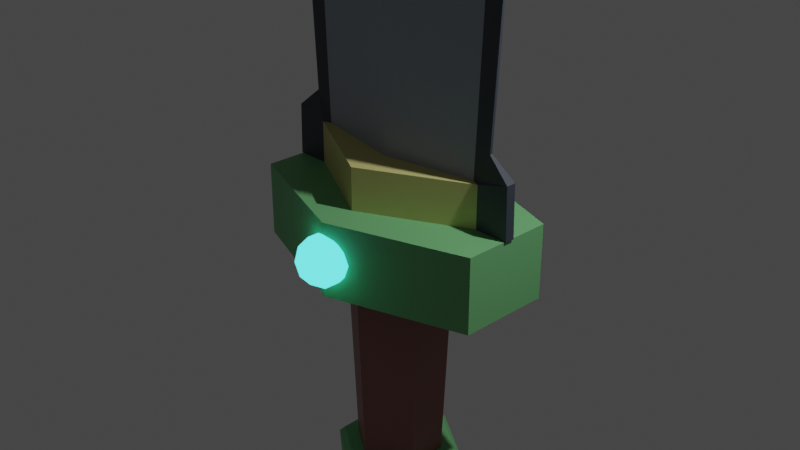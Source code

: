 # Source: Sword.blend  (saved by Blender 2.81.16; exported with 4.5.12 LTS)
import bpy
from mathutils import Matrix  # noqa: F401  (used for matrix-valued properties, if any)

bpy.ops.wm.read_factory_settings(use_empty=True)
scene = bpy.context.scene
scene.name = 'Scene'

# ---- collections
col_collection = bpy.data.collections.new('Collection'); scene.collection.children.link(col_collection)

# ---- materials (node trees are filled in below, after node groups)
mat_grey = bpy.data.materials.new('grey')
mat_grey.use_transparent_shadow = False
mat_dark = bpy.data.materials.new('dark')
mat_dark.use_transparent_shadow = False
mat_yellow = bpy.data.materials.new('yellow')
mat_yellow.use_transparent_shadow = False
mat_green = bpy.data.materials.new('green')
mat_green.use_transparent_shadow = False
mat_blue = bpy.data.materials.new('blue')
mat_blue.use_transparent_shadow = False
mat_brown = bpy.data.materials.new('brown')
mat_brown.use_transparent_shadow = False

# ---- material node trees
mat_grey.use_nodes = True; mat_grey.node_tree.nodes.clear()
_N = mat_grey.node_tree.nodes; _L = mat_grey.node_tree.links
n0 = _N.new('ShaderNodeOutputMaterial'); n0.name = 'Material Output'; n0.location = (300, 300)
n1 = _N.new('ShaderNodeBsdfPrincipled'); n1.name = 'Principled BSDF'; n1.location = (10, 300)
n1.distribution = 'GGX'
n1.subsurface_method = 'BURLEY'
n1.inputs[0].default_value = (0.3353, 0.364, 0.4267, 1.0)
n1.inputs[3].default_value = 1.45
n1.inputs[27].default_value = (0.0, 0.0, 0.0, 1.0)
n1.inputs[28].default_value = 1.0
_L.new(n1.outputs[0], n0.inputs[0])
n0.is_active_output = True
mat_dark.use_nodes = True; mat_dark.node_tree.nodes.clear()
_N = mat_dark.node_tree.nodes; _L = mat_dark.node_tree.links
n0 = _N.new('ShaderNodeOutputMaterial'); n0.name = 'Material Output'; n0.location = (300, 300)
n1 = _N.new('ShaderNodeBsdfPrincipled'); n1.name = 'Principled BSDF'; n1.location = (10, 300)
n1.distribution = 'GGX'
n1.subsurface_method = 'BURLEY'
n1.inputs[0].default_value = (0.04616, 0.05461, 0.07474, 1.0)
n1.inputs[3].default_value = 1.45
n1.inputs[27].default_value = (0.0, 0.0, 0.0, 1.0)
n1.inputs[28].default_value = 1.0
_L.new(n1.outputs[0], n0.inputs[0])
n0.is_active_output = True
mat_yellow.use_nodes = True; mat_yellow.node_tree.nodes.clear()
_N = mat_yellow.node_tree.nodes; _L = mat_yellow.node_tree.links
n0 = _N.new('ShaderNodeOutputMaterial'); n0.name = 'Material Output'; n0.location = (300, 300)
n1 = _N.new('ShaderNodeBsdfPrincipled'); n1.name = 'Principled BSDF'; n1.location = (10, 300)
n1.distribution = 'GGX'
n1.subsurface_method = 'BURLEY'
n1.inputs[0].default_value = (0.6038, 0.5667, 0.2141, 1.0)
n1.inputs[3].default_value = 1.45
n1.inputs[27].default_value = (0.0, 0.0, 0.0, 1.0)
n1.inputs[28].default_value = 1.0
_L.new(n1.outputs[0], n0.inputs[0])
n0.is_active_output = True
mat_green.use_nodes = True; mat_green.node_tree.nodes.clear()
_N = mat_green.node_tree.nodes; _L = mat_green.node_tree.links
n0 = _N.new('ShaderNodeOutputMaterial'); n0.name = 'Material Output'; n0.location = (300, 300)
n1 = _N.new('ShaderNodeBsdfPrincipled'); n1.name = 'Principled BSDF'; n1.location = (10, 300)
n1.distribution = 'GGX'
n1.subsurface_method = 'BURLEY'
n1.inputs[0].default_value = (0.1613, 0.461, 0.1832, 1.0)
n1.inputs[3].default_value = 1.45
n1.inputs[27].default_value = (0.0, 0.0, 0.0, 1.0)
n1.inputs[28].default_value = 1.0
_L.new(n1.outputs[0], n0.inputs[0])
n0.is_active_output = True
mat_blue.use_nodes = True; mat_blue.node_tree.nodes.clear()
_N = mat_blue.node_tree.nodes; _L = mat_blue.node_tree.links
n0 = _N.new('ShaderNodeOutputMaterial'); n0.name = 'Material Output'; n0.location = (300, 300)
n1 = _N.new('ShaderNodeEmission'); n1.name = 'Emission'; n1.location = (10, 300)
n1.inputs[0].default_value = (0.09427, 1.0, 0.9869, 1.0)
n1.inputs[1].default_value = 2.0
_L.new(n1.outputs[0], n0.inputs[0])
n0.is_active_output = True
mat_brown.use_nodes = True; mat_brown.node_tree.nodes.clear()
_N = mat_brown.node_tree.nodes; _L = mat_brown.node_tree.links
n0 = _N.new('ShaderNodeOutputMaterial'); n0.name = 'Material Output'; n0.location = (300, 300)
n1 = _N.new('ShaderNodeBsdfPrincipled'); n1.name = 'Principled BSDF'; n1.location = (10, 300)
n1.distribution = 'GGX'
n1.subsurface_method = 'BURLEY'
n1.inputs[0].default_value = (0.2843, 0.1159, 0.1055, 1.0)
n1.inputs[3].default_value = 1.45
n1.inputs[27].default_value = (0.0, 0.0, 0.0, 1.0)
n1.inputs[28].default_value = 1.0
_L.new(n1.outputs[0], n0.inputs[0])
n0.is_active_output = True

# ---- world
world_world = bpy.data.worlds.new('World'); scene.world = world_world
world_world.use_nodes = True; world_world.node_tree.nodes.clear()
_N = world_world.node_tree.nodes; _L = world_world.node_tree.links
n0 = _N.new('ShaderNodeOutputWorld'); n0.name = 'World Output'; n0.location = (300, 300)
n1 = _N.new('ShaderNodeBackground'); n1.name = 'Background'; n1.location = (10, 300)
n1.inputs[0].default_value = (0.05088, 0.05088, 0.05088, 1.0)
_L.new(n1.outputs[0], n0.inputs[0])
n0.is_active_output = True
world_world.color = (0.05088, 0.05088, 0.05088)
world_world.use_sun_shadow = False
world_world.sun_shadow_jitter_overblur = 0.0

# ---- cameras
cam_camera = bpy.data.cameras.new('Camera')
cam_camera.clip_end = 100.0
cam_camera.ortho_scale = 7.314

# ---- lights
light_light = bpy.data.lights.new('Light', 'POINT')
light_light.transmission_factor = 0.0
light_light.energy = 1000.0
light_light.shadow_soft_size = 0.1
light_light.shadow_maximum_resolution = 0.006
light_light.use_absolute_resolution = True

# ---- meshes
me_cylinder_001 = bpy.data.meshes.new('Cylinder.001')
me_cylinder_001.from_pydata([(-4.541e-08, 0.5941, -0.5106), (8.686e-09, 0.6265, 0.2963), (0.5216, 0.2583, -0.5106), (1.103, 0.05367, 0.2963), (0.5216, -0.2583, -0.5106), (1.103, -0.05367, 0.2963), (-1.075e-07, -0.5941, -0.5106), (-1.324e-07, -0.6265, 0.2963), (-0.5216, -0.2583, -0.5106), (-1.103, -0.05367, 0.2963), (-0.5216, 0.2583, -0.5106), (-1.103, 0.05367, 0.2963), (-8.967e-09, 1.0, -0.5106), (1.456, 0.5, -0.5106), (1.456, -0.5, -0.5106), (-1.559e-07, -1.0, -0.5106), (-1.456, -0.5, -0.5106), (-1.456, 0.5, -0.5106), (-8.189e-08, 0.4133, -4.054), (0.3628, 0.1797, -4.054), (0.3628, -0.1797, -4.054), (-1.251e-07, -0.4133, -4.054), (-0.3628, -0.1797, -4.054), (-0.3628, 0.1797, -4.054), (-2.853e-07, 0.5028, -5.086), (0.4414, 0.2186, -5.086), (0.4414, -0.2186, -5.086), (-3.378e-07, -0.5028, -5.086), (-0.4414, -0.2186, -5.086), (-0.4414, 0.2186, -5.086), (-1.882e-07, 0.5028, -5.355), (0.4414, 0.2186, -5.355), (0.4414, -0.2186, -5.355), (-2.407e-07, -0.5028, -5.355), (-0.4414, -0.2186, -5.355), (-0.4414, 0.2186, -5.355), (-1.847e-07, 0.3231, -5.639), (0.2837, 0.1405, -5.639), (0.2837, -0.1405, -5.639), (-2.184e-07, -0.3231, -5.639), (-0.2837, -0.1405, -5.639), (-0.2837, 0.1405, -5.639), (-2.699e-07, 0.1495, -5.71), (0.1313, 0.065, -5.71), (0.1313, -0.065, -5.71), (-2.855e-07, -0.1495, -5.71), (-0.1313, -0.065, -5.71), (-0.1313, 0.065, -5.71), (1.456, 0.5, 0.2963), (-8.967e-09, 1.0, 0.2963), (1.456, -0.5, 0.2963), (-1.559e-07, -1.0, 0.2963), (-1.456, -0.5, 0.2963), (-1.456, 0.5, 0.2963), (1.016, 0.01452, 0.7562), (1.687e-08, 0.2042, 0.7562), (1.016, -0.01452, 0.7562), (-1.283e-07, -0.2042, 0.7562), (-1.016, -0.01452, 0.7562), (-1.016, 0.01452, 0.7562), (1.103, 0.05367, 0.7562), (1.224e-08, 0.6265, 0.7562), (1.103, -0.05367, 0.7562), (-1.289e-07, -0.6265, 0.7562), (-1.103, -0.05367, 0.7562), (-1.103, 0.05367, 0.7562), (1.444, 0.01452, 11.6), (-1.096e-07, 0.2042, 11.6), (1.444, -0.01452, 11.6), (-3.158e-07, -0.2042, 11.6), (-1.444, -0.01452, 11.6), (-1.444, 0.01452, 11.6), (-9.636e-07, -5.081e-08, 13.41), (1.474, -0.05367, 0.2963), (1.474, 0.05367, 0.2963), (-1.474, 0.05367, 0.2963), (-1.474, -0.05367, 0.2963), (1.46, -0.05367, 0.8574), (1.46, 0.05367, 0.8574), (-1.46, 0.05367, 0.8574), (-1.46, -0.05367, 0.8574), (1.206, -0.01452, 1.075), (1.206, 0.01452, 1.075), (-1.206, 0.01452, 1.075), (-1.206, -0.01452, 1.075), (1.796, -0.01452, 11.72), (1.796, 0.01452, 11.72), (-1.796, 0.01452, 11.72), (-1.796, -0.01452, 11.72), (-1.04e-06, -1.403e-07, 13.78), (0.441, 0.2184, -2.737), (0.3933, 0.1948, -3.539), (-7.488e-08, 0.4481, -3.539), (-6.393e-08, 0.5023, -2.737), (-0.3934, 0.1948, -3.539), (-0.441, 0.2184, -2.737), (-0.441, -0.2184, -2.737), (-0.3934, -0.1948, -3.539), (-1.217e-07, -0.4481, -3.539), (-1.164e-07, -0.5023, -2.737), (0.441, -0.2184, -2.737), (0.3933, -0.1948, -3.539), (-2.842e-07, 0.624, -5.013), (-2.722e-07, 0.6572, -4.912), (0.5769, 0.2857, -4.912), (0.5478, 0.2713, -5.013), (0.5769, -0.2857, -4.912), (0.5478, -0.2713, -5.013), (-3.409e-07, -0.6572, -4.912), (-3.493e-07, -0.624, -5.013), (-0.5769, -0.2857, -4.912), (-0.5478, -0.2713, -5.013), (-0.5769, 0.2857, -4.912), (-0.5478, 0.2713, -5.013), (0.6431, 0.3282, -2.811), (0.587, 0.2976, -2.748), (0.5393, 0.2742, -3.55), (0.6024, 0.3084, -3.495), (-9.801e-08, 0.6861, -3.496), (-9.19e-08, 0.6122, -3.55), (-7.795e-08, 0.6665, -2.748), (-8.504e-08, 0.7323, -2.812), (-0.6024, 0.3084, -3.495), (-0.5393, 0.2742, -3.55), (-0.587, 0.2976, -2.748), (-0.6431, 0.3282, -2.811), (-0.6431, -0.3282, -2.811), (-0.587, -0.2976, -2.748), (-0.5393, -0.2742, -3.55), (-0.6024, -0.3084, -3.495), (-1.291e-07, -0.6861, -3.496), (-1.273e-07, -0.6122, -3.55), (-1.202e-07, -0.6665, -2.748), (-1.224e-07, -0.7323, -2.812), (0.6431, -0.3282, -2.811), (0.587, -0.2976, -2.748), (0.5393, -0.2742, -3.55), (0.6024, -0.3084, -3.495), (-1.552e-07, -1.0, -0.3849), (0.201, -1.146, -0.2314), (-0.07676, -1.236, -0.2314), (-0.2484, -1.0, -0.2314), (-0.07676, -0.7638, -0.2314), (0.201, -0.854, -0.2314), (0.07676, -1.236, 0.01705), (-0.201, -1.146, 0.01705), (-0.201, -0.854, 0.01705), (0.07676, -0.7638, 0.01705), (0.2484, -1.0, 0.01705), (-1.552e-07, -1.0, 0.1706), (-0.04512, -1.139, -0.3434), (0.1181, -1.086, -0.3434), (0.073, -1.225, -0.2532), (0.2362, -1.0, -0.2532), (0.1181, -0.9142, -0.3434), (-0.146, -1.0, -0.3434), (-0.1911, -1.139, -0.2532), (-0.04512, -0.8611, -0.3434), (-0.1911, -0.8611, -0.2532), (0.073, -0.7753, -0.2532), (0.2641, -1.086, -0.1072), (0.2641, -0.9142, -0.1072), (-1.552e-07, -1.278, -0.1072), (0.1632, -1.225, -0.1072), (-0.2641, -1.086, -0.1072), (-0.1632, -1.225, -0.1072), (-0.1632, -0.7753, -0.1072), (-0.2641, -0.9142, -0.1072), (0.1632, -0.7753, -0.1072), (-1.552e-07, -0.7223, -0.1072), (0.1911, -1.139, 0.03885), (-0.073, -1.225, 0.03885), (-0.2362, -1.0, 0.03885), (-0.073, -0.7753, 0.03885), (0.1911, -0.8611, 0.03885), (0.04512, -1.139, 0.1291), (0.146, -1.0, 0.1291), (-0.1181, -1.086, 0.1291), (-0.1181, -0.9142, 0.1291), (0.04512, -0.8611, 0.1291), (5.231, -4.27, 3.325), (-0.4421, 0.2189, -4.673), (-0.4102, 0.2031, -4.494), (-1.482e-07, 0.4672, -4.494), (-2.01e-07, 0.5036, -4.673), (0.4102, 0.2031, -4.494), (0.4421, 0.2189, -4.673), (0.4102, -0.2031, -4.494), (0.4421, -0.2189, -4.673), (-1.97e-07, -0.4672, -4.494), (-2.536e-07, -0.5036, -4.673), (-0.4102, -0.2031, -4.494), (-0.4421, -0.2189, -4.673), (-0.5299, 0.2624, -4.776), (-0.4902, 0.2427, -4.683), (-0.4515, 0.2236, -4.485), (-0.4909, 0.2431, -4.427), (-1.299e-07, 0.5592, -4.427), (-1.461e-07, 0.5143, -4.485), (-2.045e-07, 0.5584, -4.683), (-2.221e-07, 0.6037, -4.776), (0.4515, 0.2236, -4.485), (0.4909, 0.2431, -4.427), (0.5299, 0.2624, -4.776), (0.4902, 0.2427, -4.683), (0.4909, -0.2431, -4.427), (0.4515, -0.2236, -4.485), (0.4902, -0.2427, -4.683), (0.5299, -0.2624, -4.776), (-1.998e-07, -0.5143, -4.485), (-1.883e-07, -0.5592, -4.427), (-2.852e-07, -0.6037, -4.776), (-2.628e-07, -0.5584, -4.683), (-0.4909, -0.2431, -4.427), (-0.4515, -0.2236, -4.485), (-0.4902, -0.2427, -4.683), (-0.5299, -0.2624, -4.776), (-1.019e-07, 0.5249, -4.292), (-8.03e-08, 0.4853, -4.144), (0.4261, 0.211, -4.144), (0.4608, 0.2282, -4.292), (0.4261, -0.211, -4.144), (0.4608, -0.2282, -4.292), (-1.31e-07, -0.4853, -4.144), (-1.568e-07, -0.5249, -4.292), (-0.4261, -0.211, -4.144), (-0.4608, -0.2282, -4.292), (-0.4261, 0.211, -4.144), (-0.4608, 0.2282, -4.292)], [], [(12, 49, 48, 13), (13, 48, 50, 14), (14, 50, 51, 15), (15, 51, 52, 16), (1, 11, 65, 61), (16, 52, 53, 17), (17, 53, 49, 12), (92, 91, 19, 18), (2, 0, 12, 13), (4, 2, 13, 14), (6, 4, 14, 15), (8, 6, 15, 16), (10, 8, 16, 17), (0, 10, 17, 12), (94, 92, 18, 23), (98, 97, 22, 21), (91, 101, 20, 19), (97, 94, 23, 22), (101, 98, 21, 20), (204, 199, 184, 186), (224, 226, 213, 210), (228, 217, 197, 196), (18, 19, 219, 218), (226, 228, 196, 213), (222, 224, 210, 205), (22, 23, 227, 225), (107, 109, 27, 26), (111, 113, 29, 28), (109, 111, 28, 27), (113, 102, 24, 29), (29, 24, 30, 35), (212, 207, 188, 190), (194, 215, 192, 181), (105, 107, 26, 25), (215, 212, 190, 192), (207, 204, 186, 188), (34, 35, 41, 40), (27, 28, 34, 33), (25, 26, 32, 31), (28, 29, 35, 34), (26, 27, 33, 32), (24, 25, 31, 30), (41, 36, 42, 47), (32, 33, 39, 38), (30, 31, 37, 36), (35, 30, 36, 41), (33, 34, 40, 39), (31, 32, 38, 37), (42, 43, 44, 45, 46, 47), (39, 40, 46, 45), (37, 38, 44, 43), (40, 41, 47, 46), (38, 39, 45, 44), (36, 37, 43, 42), (1, 3, 48, 49), (3, 5, 50, 48), (5, 7, 51, 50), (7, 9, 52, 51), (9, 11, 53, 52), (11, 1, 49, 53), (58, 57, 69, 70), (9, 7, 63, 64), (71, 59, 83, 87), (60, 54, 82, 78), (7, 5, 62, 63), (3, 1, 61, 60), (55, 54, 60, 61), (70, 72, 89, 88), (56, 57, 63, 62), (57, 58, 64, 63), (5, 3, 74, 73), (59, 55, 61, 65), (69, 68, 72), (62, 5, 73, 77), (68, 56, 81, 85), (57, 56, 68, 69), (54, 55, 67, 66), (55, 59, 71, 67), (66, 67, 72), (67, 71, 72), (70, 69, 72), (72, 71, 87, 89), (3, 60, 78, 74), (73, 74, 78, 77), (75, 76, 80, 79), (82, 81, 77, 78), (84, 83, 79, 80), (81, 82, 86, 85), (83, 84, 88, 87), (85, 86, 89), (87, 88, 89), (56, 62, 77, 81), (65, 11, 75, 79), (66, 72, 89, 86), (11, 9, 76, 75), (64, 58, 84, 80), (72, 68, 85, 89), (59, 65, 79, 83), (58, 70, 88, 84), (9, 64, 80, 76), (54, 66, 86, 82), (4, 6, 99, 100), (92, 94, 123, 119), (8, 10, 95, 96), (126, 125, 122, 129), (2, 4, 100, 90), (134, 133, 130, 137), (6, 8, 96, 99), (101, 91, 116, 136), (10, 0, 93, 95), (121, 114, 117, 118), (0, 2, 90, 93), (98, 101, 136, 131), (100, 99, 132, 135), (94, 97, 128, 123), (91, 92, 119, 116), (99, 96, 127, 132), (95, 93, 120, 124), (114, 134, 137, 117), (133, 126, 129, 130), (125, 121, 118, 122), (97, 98, 131, 128), (96, 95, 124, 127), (90, 100, 135, 115), (103, 104, 105, 102), (104, 106, 107, 105), (106, 108, 109, 107), (108, 110, 111, 109), (110, 112, 113, 111), (112, 103, 102, 113), (102, 105, 25, 24), (133, 134, 135, 132), (131, 136, 137, 130), (125, 126, 127, 124), (123, 128, 129, 122), (134, 114, 115, 135), (136, 116, 117, 137), (126, 133, 132, 127), (128, 131, 130, 129), (121, 125, 124, 120), (119, 123, 122, 118), (114, 121, 120, 115), (116, 119, 118, 117), (93, 90, 115, 120), (138, 151, 150), (139, 151, 153), (138, 150, 155), (138, 155, 157), (138, 157, 154), (139, 153, 160), (140, 152, 162), (141, 156, 164), (142, 158, 166), (143, 159, 168), (139, 160, 163), (140, 162, 165), (141, 164, 167), (142, 166, 169), (143, 168, 161), (144, 170, 175), (145, 171, 177), (146, 172, 178), (147, 173, 179), (148, 174, 176), (176, 179, 149), (176, 174, 179), (174, 147, 179), (179, 178, 149), (179, 173, 178), (173, 146, 178), (178, 177, 149), (178, 172, 177), (172, 145, 177), (177, 175, 149), (177, 171, 175), (171, 144, 175), (175, 176, 149), (175, 170, 176), (170, 148, 176), (161, 174, 148), (161, 168, 174), (168, 147, 174), (169, 173, 147), (169, 166, 173), (166, 146, 173), (167, 172, 146), (167, 164, 172), (164, 145, 172), (165, 171, 145), (165, 162, 171), (162, 144, 171), (163, 170, 144), (163, 160, 170), (160, 148, 170), (168, 169, 147), (168, 159, 169), (159, 142, 169), (166, 167, 146), (166, 158, 167), (158, 141, 167), (164, 165, 145), (164, 156, 165), (156, 140, 165), (162, 163, 144), (162, 152, 163), (152, 139, 163), (160, 161, 148), (160, 153, 161), (153, 143, 161), (154, 159, 143), (154, 157, 159), (157, 142, 159), (157, 158, 142), (157, 155, 158), (155, 141, 158), (155, 156, 141), (155, 150, 156), (150, 140, 156), (153, 154, 143), (153, 151, 154), (151, 138, 154), (150, 152, 140), (150, 151, 152), (151, 139, 152), (201, 206, 187, 185), (216, 193, 112, 110), (209, 214, 191, 189), (195, 198, 183, 182), (214, 195, 182, 191), (20, 21, 223, 221), (206, 209, 189, 187), (19, 20, 221, 219), (220, 222, 205, 202), (23, 18, 218, 227), (198, 201, 185, 183), (21, 22, 225, 223), (185, 187, 188, 186), (189, 191, 192, 190), (182, 183, 184, 181), (187, 189, 190, 188), (191, 182, 181, 192), (183, 185, 186, 184), (211, 216, 110, 108), (199, 194, 181, 184), (208, 211, 108, 106), (200, 203, 104, 103), (203, 208, 106, 104), (206, 201, 202, 205), (208, 203, 204, 207), (214, 209, 210, 213), (216, 211, 212, 215), (198, 195, 196, 197), (200, 193, 194, 199), (209, 206, 205, 210), (211, 208, 207, 212), (195, 214, 213, 196), (193, 216, 215, 194), (201, 198, 197, 202), (203, 200, 199, 204), (193, 200, 103, 112), (218, 219, 220, 217), (219, 221, 222, 220), (221, 223, 224, 222), (223, 225, 226, 224), (225, 227, 228, 226), (227, 218, 217, 228), (217, 220, 202, 197)])
me_cylinder_001.polygons.foreach_set('material_index', [3, 3, 3, 3, 2, 3, 3, 5, 3, 3, 3, 3, 3, 3, 5, 5, 5, 5, 5, 5, 5, 5, 5, 5, 5, 5, 5, 5, 5, 5, 2, 5, 5, 5, 5, 5, 2, 2, 2, 2, 2, 2, 2, 2, 2, 2, 2, 2, 2, 2, 2, 2, 2, 2, 3, 3, 3, 3, 3, 3, 0, 2, 1, 1, 2, 2, 2, 1, 2, 2, 1, 2, 0, 1, 1, 0, 0, 0, 0, 0, 0, 1, 1, 1, 1, 1, 1, 1, 1, 1, 1, 1, 1, 1, 1, 1, 1, 1, 1, 1, 1, 5, 3, 5, 3, 5, 3, 5, 3, 5, 3, 5, 3, 3, 3, 3, 3, 3, 3, 3, 3, 3, 3, 3, 5, 5, 5, 5, 5, 5, 5, 3, 3, 3, 3, 3, 3, 3, 3, 3, 3, 3, 3, 3, 4, 4, 4, 4, 4, 4, 4, 4, 4, 4, 4, 4, 4, 4, 4, 4, 4, 4, 4, 4, 4, 4, 4, 4, 4, 4, 4, 4, 4, 4, 4, 4, 4, 4, 4, 4, 4, 4, 4, 4, 4, 4, 4, 4, 4, 4, 4, 4, 4, 4, 4, 4, 4, 4, 4, 4, 4, 4, 4, 4, 4, 4, 4, 4, 4, 4, 4, 4, 4, 4, 4, 4, 4, 4, 4, 4, 4, 4, 4, 4, 5, 5, 5, 5, 5, 5, 5, 5, 5, 5, 5, 5, 3, 3, 3, 3, 3, 3, 5, 5, 5, 5, 5, 5, 5, 5, 5, 5, 5, 5, 5, 5, 5, 5, 5, 5, 5, 5, 5, 5, 5, 5, 5])
_uv = me_cylinder_001.uv_layers.new(name='UVMap')
_uv.uv.foreach_set('vector', [1.0, 0.5, 1.0, 1.0, 0.8333, 1.0, 0.8333, 0.5, 0.8333, 0.5, 0.8333, 1.0, 0.6667, 1.0, 0.6667, 0.5, 0.6667, 0.5, 0.6667, 1.0, 0.5, 1.0, 0.5, 0.5, 0.5, 0.5, 0.5, 1.0, 0.3333, 1.0, 0.3333, 0.5, 0.25, 0.4004, 0.09258, 0.3095, 0.09258, 0.3095, 0.25, 0.4004, 0.3333, 0.5, 0.3333, 1.0, 0.1667, 1.0, 0.1667, 0.5, 0.1667, 0.5, 0.1667, 1.0, -8.941e-08, 1.0, -8.941e-08, 0.5, 0.75, 0.4249, 0.9212, 0.326, 0.9212, 0.326, 0.75, 0.4249, 0.9212, 0.326, 0.75, 0.4249, 0.75, 0.49, 0.9578, 0.37, 0.9212, 0.174, 0.9212, 0.326, 0.9578, 0.37, 0.9578, 0.13, 0.75, 0.07515, 0.9212, 0.174, 0.9578, 0.13, 0.75, 0.01, 0.5788, 0.174, 0.75, 0.07515, 0.75, 0.01, 0.5422, 0.13, 0.5788, 0.326, 0.5788, 0.174, 0.5422, 0.13, 0.5422, 0.37, 0.75, 0.4249, 0.5788, 0.326, 0.5422, 0.37, 0.75, 0.49, 0.5788, 0.326, 0.75, 0.4249, 0.75, 0.4249, 0.5788, 0.326, 0.75, 0.07515, 0.5788, 0.174, 0.5788, 0.174, 0.75, 0.07515, 0.9212, 0.326, 0.9212, 0.174, 0.9212, 0.174, 0.9212, 0.326, 0.5788, 0.174, 0.5788, 0.326, 0.5788, 0.326, 0.5788, 0.174, 0.9212, 0.174, 0.75, 0.07515, 0.75, 0.07515, 0.9212, 0.174, 0.9212, 0.326, 0.75, 0.4249, 0.75, 0.4249, 0.9212, 0.326, 0.75, 0.07515, 0.5788, 0.174, 0.5788, 0.174, 0.75, 0.07515, 0.5788, 0.326, 0.75, 0.4249, 0.75, 0.4249, 0.5788, 0.326, 0.75, 0.4249, 0.9212, 0.326, 0.9212, 0.326, 0.75, 0.4249, 0.5788, 0.174, 0.5788, 0.326, 0.5788, 0.326, 0.5788, 0.174, 0.9212, 0.174, 0.75, 0.07515, 0.75, 0.07515, 0.9212, 0.174, 0.5788, 0.174, 0.5788, 0.326, 0.5788, 0.326, 0.5788, 0.174, 0.9212, 0.174, 0.75, 0.07515, 0.75, 0.07515, 0.9212, 0.174, 0.5788, 0.174, 0.5788, 0.326, 0.5788, 0.326, 0.5788, 0.174, 0.75, 0.07515, 0.5788, 0.174, 0.5788, 0.174, 0.75, 0.07515, 0.5788, 0.326, 0.75, 0.4249, 0.75, 0.4249, 0.5788, 0.326, 0.5788, 0.326, 0.75, 0.4249, 0.75, 0.4249, 0.5788, 0.326, 0.75, 0.07515, 0.9212, 0.174, 0.9212, 0.174, 0.75, 0.07515, 0.5788, 0.326, 0.5788, 0.174, 0.5788, 0.174, 0.5788, 0.326, 0.9212, 0.326, 0.9212, 0.174, 0.9212, 0.174, 0.9212, 0.326, 0.5788, 0.174, 0.75, 0.07515, 0.75, 0.07515, 0.5788, 0.174, 0.9212, 0.174, 0.9212, 0.326, 0.9212, 0.326, 0.9212, 0.174, 0.5788, 0.174, 0.5788, 0.326, 0.5788, 0.326, 0.5788, 0.174, 0.75, 0.07515, 0.5788, 0.174, 0.5788, 0.174, 0.75, 0.07515, 0.9212, 0.326, 0.9212, 0.174, 0.9212, 0.174, 0.9212, 0.326, 0.5788, 0.174, 0.5788, 0.326, 0.5788, 0.326, 0.5788, 0.174, 0.9212, 0.174, 0.75, 0.07515, 0.75, 0.07515, 0.9212, 0.174, 0.75, 0.4249, 0.9212, 0.326, 0.9212, 0.326, 0.75, 0.4249, 0.5788, 0.326, 0.75, 0.4249, 0.75, 0.4249, 0.5788, 0.326, 0.9212, 0.174, 0.75, 0.07515, 0.75, 0.07515, 0.9212, 0.174, 0.75, 0.4249, 0.9212, 0.326, 0.9212, 0.326, 0.75, 0.4249, 0.5788, 0.326, 0.75, 0.4249, 0.75, 0.4249, 0.5788, 0.326, 0.75, 0.07515, 0.5788, 0.174, 0.5788, 0.174, 0.75, 0.07515, 0.9212, 0.326, 0.9212, 0.174, 0.9212, 0.174, 0.9212, 0.326, 0.75, 0.4249, 0.9212, 0.326, 0.9212, 0.174, 0.75, 0.07515, 0.5788, 0.174, 0.5788, 0.326, 0.75, 0.07515, 0.5788, 0.174, 0.5788, 0.174, 0.75, 0.07515, 0.9212, 0.326, 0.9212, 0.174, 0.9212, 0.174, 0.9212, 0.326, 0.5788, 0.174, 0.5788, 0.326, 0.5788, 0.326, 0.5788, 0.174, 0.9212, 0.174, 0.75, 0.07515, 0.75, 0.07515, 0.9212, 0.174, 0.75, 0.4249, 0.9212, 0.326, 0.9212, 0.326, 0.75, 0.4249, 0.25, 0.4004, 0.4074, 0.3095, 0.4578, 0.37, 0.25, 0.49, 0.4074, 0.3095, 0.4074, 0.1905, 0.4578, 0.13, 0.4578, 0.37, 0.4074, 0.1905, 0.25, 0.09964, 0.25, 0.01, 0.4578, 0.13, 0.25, 0.09964, 0.09258, 0.1905, 0.04215, 0.13, 0.25, 0.01, 0.09258, 0.1905, 0.09258, 0.3095, 0.04215, 0.37, 0.04215, 0.13, 0.09258, 0.3095, 0.25, 0.4004, 0.25, 0.49, 0.04215, 0.37, 0.109, 0.2102, 0.25, 0.1288, 0.25, 0.1288, 0.109, 0.2102, 0.09258, 0.1905, 0.25, 0.09964, 0.25, 0.09964, 0.09258, 0.1905, 0.109, 0.2898, 0.109, 0.2898, 0.109, 0.2898, 0.109, 0.2898, 0.4074, 0.3095, 0.391, 0.2898, 0.391, 0.2898, 0.4074, 0.3095, 0.25, 0.09964, 0.4074, 0.1905, 0.4074, 0.1905, 0.25, 0.09964, 0.4074, 0.3095, 0.25, 0.4004, 0.25, 0.4004, 0.4074, 0.3095, 0.25, 0.3712, 0.391, 0.2898, 0.4074, 0.3095, 0.25, 0.4004, 0.109, 0.2102, 0.109, 0.2102, 0.109, 0.2102, 0.109, 0.2102, 0.391, 0.2102, 0.25, 0.1288, 0.25, 0.09964, 0.4074, 0.1905, 0.25, 0.1288, 0.109, 0.2102, 0.09258, 0.1905, 0.25, 0.09964, 0.4074, 0.1905, 0.4074, 0.3095, 0.4074, 0.3095, 0.4074, 0.1905, 0.109, 0.2898, 0.25, 0.3712, 0.25, 0.4004, 0.09258, 0.3095, 0.25, 0.1288, 0.391, 0.2102, 0.25, 0.1288, 0.4074, 0.1905, 0.4074, 0.1905, 0.4074, 0.1905, 0.4074, 0.1905, 0.391, 0.2102, 0.391, 0.2102, 0.391, 0.2102, 0.391, 0.2102, 0.25, 0.1288, 0.391, 0.2102, 0.391, 0.2102, 0.25, 0.1288, 0.391, 0.2898, 0.25, 0.3712, 0.25, 0.3712, 0.391, 0.2898, 0.25, 0.3712, 0.109, 0.2898, 0.109, 0.2898, 0.25, 0.3712, 0.391, 0.2898, 0.25, 0.3712, 0.391, 0.2898, 0.25, 0.3712, 0.109, 0.2898, 0.25, 0.3712, 0.109, 0.2102, 0.25, 0.1288, 0.109, 0.2102, 0.25, 0.3712, 0.109, 0.2898, 0.109, 0.2898, 0.25, 0.3712, 0.4074, 0.3095, 0.4074, 0.3095, 0.4074, 0.3095, 0.4074, 0.3095, 0.4074, 0.1905, 0.4074, 0.3095, 0.4074, 0.3095, 0.4074, 0.1905, 0.09258, 0.3095, 0.09258, 0.1905, 0.09258, 0.1905, 0.09258, 0.3095, 0.391, 0.2898, 0.391, 0.2102, 0.4074, 0.1905, 0.4074, 0.3095, 0.109, 0.2102, 0.109, 0.2898, 0.09258, 0.3095, 0.09258, 0.1905, 0.391, 0.2102, 0.391, 0.2898, 0.391, 0.2898, 0.391, 0.2102, 0.109, 0.2898, 0.109, 0.2102, 0.109, 0.2102, 0.109, 0.2898, 0.391, 0.2102, 0.391, 0.2898, 0.391, 0.2102, 0.109, 0.2898, 0.109, 0.2102, 0.109, 0.2898, 0.391, 0.2102, 0.4074, 0.1905, 0.4074, 0.1905, 0.391, 0.2102, 0.09258, 0.3095, 0.09258, 0.3095, 0.09258, 0.3095, 0.09258, 0.3095, 0.391, 0.2898, 0.391, 0.2898, 0.391, 0.2898, 0.391, 0.2898, 0.09258, 0.3095, 0.09258, 0.1905, 0.09258, 0.1905, 0.09258, 0.3095, 0.09258, 0.1905, 0.109, 0.2102, 0.109, 0.2102, 0.09258, 0.1905, 0.25, 0.1288, 0.391, 0.2102, 0.391, 0.2102, 0.25, 0.1288, 0.109, 0.2898, 0.09258, 0.3095, 0.09258, 0.3095, 0.109, 0.2898, 0.109, 0.2102, 0.109, 0.2102, 0.109, 0.2102, 0.109, 0.2102, 0.09258, 0.1905, 0.09258, 0.1905, 0.09258, 0.1905, 0.09258, 0.1905, 0.391, 0.2898, 0.391, 0.2898, 0.391, 0.2898, 0.391, 0.2898, 0.9212, 0.174, 0.75, 0.07515, 0.75, 0.07515, 0.9212, 0.174, 0.75, 0.4249, 0.5788, 0.326, 0.5788, 0.326, 0.75, 0.4249, 0.5788, 0.174, 0.5788, 0.326, 0.5788, 0.326, 0.5788, 0.174, 0.5788, 0.174, 0.5788, 0.326, 0.5788, 0.326, 0.5788, 0.174, 0.9212, 0.326, 0.9212, 0.174, 0.9212, 0.174, 0.9212, 0.326, 0.9212, 0.174, 0.75, 0.07515, 0.75, 0.07515, 0.9212, 0.174, 0.75, 0.07515, 0.5788, 0.174, 0.5788, 0.174, 0.75, 0.07515, 0.9212, 0.174, 0.9212, 0.326, 0.9212, 0.326, 0.9212, 0.174, 0.5788, 0.326, 0.75, 0.4249, 0.75, 0.4249, 0.5788, 0.326, 0.75, 0.4249, 0.9212, 0.326, 0.9212, 0.326, 0.75, 0.4249, 0.75, 0.4249, 0.9212, 0.326, 0.9212, 0.326, 0.75, 0.4249, 0.75, 0.07515, 0.9212, 0.174, 0.9212, 0.174, 0.75, 0.07515, 0.9212, 0.174, 0.75, 0.07515, 0.75, 0.07515, 0.9212, 0.174, 0.5788, 0.326, 0.5788, 0.174, 0.5788, 0.174, 0.5788, 0.326, 0.9212, 0.326, 0.75, 0.4249, 0.75, 0.4249, 0.9212, 0.326, 0.75, 0.07515, 0.5788, 0.174, 0.5788, 0.174, 0.75, 0.07515, 0.5788, 0.326, 0.75, 0.4249, 0.75, 0.4249, 0.5788, 0.326, 0.9212, 0.326, 0.9212, 0.174, 0.9212, 0.174, 0.9212, 0.326, 0.75, 0.07515, 0.5788, 0.174, 0.5788, 0.174, 0.75, 0.07515, 0.5788, 0.326, 0.75, 0.4249, 0.75, 0.4249, 0.5788, 0.326, 0.5788, 0.174, 0.75, 0.07515, 0.75, 0.07515, 0.5788, 0.174, 0.5788, 0.174, 0.5788, 0.326, 0.5788, 0.326, 0.5788, 0.174, 0.9212, 0.326, 0.9212, 0.174, 0.9212, 0.174, 0.9212, 0.326, 0.75, 0.4249, 0.9212, 0.326, 0.9212, 0.326, 0.75, 0.4249, 0.9212, 0.326, 0.9212, 0.174, 0.9212, 0.174, 0.9212, 0.326, 0.9212, 0.174, 0.75, 0.07515, 0.75, 0.07515, 0.9212, 0.174, 0.75, 0.07515, 0.5788, 0.174, 0.5788, 0.174, 0.75, 0.07515, 0.5788, 0.174, 0.5788, 0.326, 0.5788, 0.326, 0.5788, 0.174, 0.5788, 0.326, 0.75, 0.4249, 0.75, 0.4249, 0.5788, 0.326, 0.75, 0.4249, 0.9212, 0.326, 0.9212, 0.326, 0.75, 0.4249, 0.75, 0.07515, 0.9212, 0.174, 0.9212, 0.174, 0.75, 0.07515, 0.75, 0.07515, 0.9212, 0.174, 0.9212, 0.174, 0.75, 0.07515, 0.5788, 0.326, 0.5788, 0.174, 0.5788, 0.174, 0.5788, 0.326, 0.5788, 0.326, 0.5788, 0.174, 0.5788, 0.174, 0.5788, 0.326, 0.9212, 0.174, 0.9212, 0.326, 0.9212, 0.326, 0.9212, 0.174, 0.9212, 0.174, 0.9212, 0.326, 0.9212, 0.326, 0.9212, 0.174, 0.5788, 0.174, 0.75, 0.07515, 0.75, 0.07515, 0.5788, 0.174, 0.5788, 0.174, 0.75, 0.07515, 0.75, 0.07515, 0.5788, 0.174, 0.75, 0.4249, 0.5788, 0.326, 0.5788, 0.326, 0.75, 0.4249, 0.75, 0.4249, 0.5788, 0.326, 0.5788, 0.326, 0.75, 0.4249, 0.9212, 0.326, 0.75, 0.4249, 0.75, 0.4249, 0.9212, 0.326, 0.9212, 0.326, 0.75, 0.4249, 0.75, 0.4249, 0.9212, 0.326, 0.75, 0.4249, 0.9212, 0.326, 0.9212, 0.326, 0.75, 0.4249, 0.8182, 0.0, 0.7727, 0.07873, 0.8636, 0.07873, 0.7273, 0.1575, 0.6818, 0.07873, 0.6364, 0.1575, 0.09091, 0.0, 0.04545, 0.07873, 0.1364, 0.07873, 0.2727, 0.0, 0.2273, 0.07873, 0.3182, 0.07873, 0.4545, 0.0, 0.4091, 0.07873, 0.5, 0.07873, 0.7273, 0.1575, 0.6364, 0.1575, 0.6818, 0.2362, 0.9091, 0.1575, 0.8182, 0.1575, 0.8636, 0.2362, 0.1818, 0.1575, 0.09091, 0.1575, 0.1364, 0.2362, 0.3636, 0.1575, 0.2727, 0.1575, 0.3182, 0.2362, 0.5455, 0.1575, 0.4545, 0.1575, 0.5, 0.2362, 0.7273, 0.1575, 0.6818, 0.2362, 0.7727, 0.2362, 0.9091, 0.1575, 0.8636, 0.2362, 0.9545, 0.2362, 0.1818, 0.1575, 0.1364, 0.2362, 0.2273, 0.2362, 0.3636, 0.1575, 0.3182, 0.2362, 0.4091, 0.2362, 0.5455, 0.1575, 0.5, 0.2362, 0.5909, 0.2362, 0.8182, 0.3149, 0.7273, 0.3149, 0.7727, 0.3937, 1.0, 0.3149, 0.9091, 0.3149, 0.9545, 0.3937, 0.2727, 0.3149, 0.1818, 0.3149, 0.2273, 0.3937, 0.4545, 0.3149, 0.3636, 0.3149, 0.4091, 0.3937, 0.6364, 0.3149, 0.5455, 0.3149, 0.5909, 0.3937, 0.5909, 0.3937, 0.5, 0.3937, 0.5455, 0.4724, 0.5909, 0.3937, 0.5455, 0.3149, 0.5, 0.3937, 0.5455, 0.3149, 0.4545, 0.3149, 0.5, 0.3937, 0.4091, 0.3937, 0.3182, 0.3937, 0.3636, 0.4724, 0.4091, 0.3937, 0.3636, 0.3149, 0.3182, 0.3937, 0.3636, 0.3149, 0.2727, 0.3149, 0.3182, 0.3937, 0.2273, 0.3937, 0.1364, 0.3937, 0.1818, 0.4724, 0.2273, 0.3937, 0.1818, 0.3149, 0.1364, 0.3937, 0.1818, 0.3149, 0.09091, 0.3149, 0.1364, 0.3937, 0.9545, 0.3937, 0.8636, 0.3937, 0.9091, 0.4724, 0.9545, 0.3937, 0.9091, 0.3149, 0.8636, 0.3937, 0.9091, 0.3149, 0.8182, 0.3149, 0.8636, 0.3937, 0.7727, 0.3937, 0.6818, 0.3937, 0.7273, 0.4724, 0.7727, 0.3937, 0.7273, 0.3149, 0.6818, 0.3937, 0.7273, 0.3149, 0.6364, 0.3149, 0.6818, 0.3937, 0.5909, 0.2362, 0.5455, 0.3149, 0.6364, 0.3149, 0.5909, 0.2362, 0.5, 0.2362, 0.5455, 0.3149, 0.5, 0.2362, 0.4545, 0.3149, 0.5455, 0.3149, 0.4091, 0.2362, 0.3636, 0.3149, 0.4545, 0.3149, 0.4091, 0.2362, 0.3182, 0.2362, 0.3636, 0.3149, 0.3182, 0.2362, 0.2727, 0.3149, 0.3636, 0.3149, 0.2273, 0.2362, 0.1818, 0.3149, 0.2727, 0.3149, 0.2273, 0.2362, 0.1364, 0.2362, 0.1818, 0.3149, 0.1364, 0.2362, 0.09091, 0.3149, 0.1818, 0.3149, 0.9545, 0.2362, 0.9091, 0.3149, 1.0, 0.3149, 0.9545, 0.2362, 0.8636, 0.2362, 0.9091, 0.3149, 0.8636, 0.2362, 0.8182, 0.3149, 0.9091, 0.3149, 0.7727, 0.2362, 0.7273, 0.3149, 0.8182, 0.3149, 0.7727, 0.2362, 0.6818, 0.2362, 0.7273, 0.3149, 0.6818, 0.2362, 0.6364, 0.3149, 0.7273, 0.3149, 0.5, 0.2362, 0.4091, 0.2362, 0.4545, 0.3149, 0.5, 0.2362, 0.4545, 0.1575, 0.4091, 0.2362, 0.4545, 0.1575, 0.3636, 0.1575, 0.4091, 0.2362, 0.3182, 0.2362, 0.2273, 0.2362, 0.2727, 0.3149, 0.3182, 0.2362, 0.2727, 0.1575, 0.2273, 0.2362, 0.2727, 0.1575, 0.1818, 0.1575, 0.2273, 0.2362, 0.1364, 0.2362, 0.04545, 0.2362, 0.09091, 0.3149, 0.1364, 0.2362, 0.09091, 0.1575, 0.04545, 0.2362, 0.09091, 0.1575, 0.0, 0.1575, 0.04545, 0.2362, 0.8636, 0.2362, 0.7727, 0.2362, 0.8182, 0.3149, 0.8636, 0.2362, 0.8182, 0.1575, 0.7727, 0.2362, 0.8182, 0.1575, 0.7273, 0.1575, 0.7727, 0.2362, 0.6818, 0.2362, 0.5909, 0.2362, 0.6364, 0.3149, 0.6818, 0.2362, 0.6364, 0.1575, 0.5909, 0.2362, 0.6364, 0.1575, 0.5455, 0.1575, 0.5909, 0.2362, 0.5, 0.07873, 0.4545, 0.1575, 0.5455, 0.1575, 0.5, 0.07873, 0.4091, 0.07873, 0.4545, 0.1575, 0.4091, 0.07873, 0.3636, 0.1575, 0.4545, 0.1575, 0.3182, 0.07873, 0.2727, 0.1575, 0.3636, 0.1575, 0.3182, 0.07873, 0.2273, 0.07873, 0.2727, 0.1575, 0.2273, 0.07873, 0.1818, 0.1575, 0.2727, 0.1575, 0.1364, 0.07873, 0.09091, 0.1575, 0.1818, 0.1575, 0.1364, 0.07873, 0.04545, 0.07873, 0.09091, 0.1575, 0.04545, 0.07873, 0.0, 0.1575, 0.09091, 0.1575, 0.6364, 0.1575, 0.5909, 0.07873, 0.5455, 0.1575, 0.6364, 0.1575, 0.6818, 0.07873, 0.5909, 0.07873, 0.6818, 0.07873, 0.6364, 0.0, 0.5909, 0.07873, 0.8636, 0.07873, 0.8182, 0.1575, 0.9091, 0.1575, 0.8636, 0.07873, 0.7727, 0.07873, 0.8182, 0.1575, 0.7727, 0.07873, 0.7273, 0.1575, 0.8182, 0.1575, 0.9212, 0.326, 0.9212, 0.174, 0.9212, 0.174, 0.9212, 0.326, 0.5788, 0.174, 0.5788, 0.326, 0.5788, 0.326, 0.5788, 0.174, 0.75, 0.07515, 0.5788, 0.174, 0.5788, 0.174, 0.75, 0.07515, 0.5788, 0.326, 0.75, 0.4249, 0.75, 0.4249, 0.5788, 0.326, 0.5788, 0.174, 0.5788, 0.326, 0.5788, 0.326, 0.5788, 0.174, 0.9212, 0.174, 0.75, 0.07515, 0.75, 0.07515, 0.9212, 0.174, 0.9212, 0.174, 0.75, 0.07515, 0.75, 0.07515, 0.9212, 0.174, 0.9212, 0.326, 0.9212, 0.174, 0.9212, 0.174, 0.9212, 0.326, 0.9212, 0.326, 0.9212, 0.174, 0.9212, 0.174, 0.9212, 0.326, 0.5788, 0.326, 0.75, 0.4249, 0.75, 0.4249, 0.5788, 0.326, 0.75, 0.4249, 0.9212, 0.326, 0.9212, 0.326, 0.75, 0.4249, 0.75, 0.07515, 0.5788, 0.174, 0.5788, 0.174, 0.75, 0.07515, 0.9212, 0.326, 0.9212, 0.174, 0.9212, 0.174, 0.9212, 0.326, 0.75, 0.07515, 0.5788, 0.174, 0.5788, 0.174, 0.75, 0.07515, 0.5788, 0.326, 0.75, 0.4249, 0.75, 0.4249, 0.5788, 0.326, 0.9212, 0.174, 0.75, 0.07515, 0.75, 0.07515, 0.9212, 0.174, 0.5788, 0.174, 0.5788, 0.326, 0.5788, 0.326, 0.5788, 0.174, 0.75, 0.4249, 0.9212, 0.326, 0.9212, 0.326, 0.75, 0.4249, 0.75, 0.07515, 0.5788, 0.174, 0.5788, 0.174, 0.75, 0.07515, 0.75, 0.4249, 0.5788, 0.326, 0.5788, 0.326, 0.75, 0.4249, 0.9212, 0.174, 0.75, 0.07515, 0.75, 0.07515, 0.9212, 0.174, 0.75, 0.4249, 0.9212, 0.326, 0.9212, 0.326, 0.75, 0.4249, 0.9212, 0.326, 0.9212, 0.174, 0.9212, 0.174, 0.9212, 0.326, 0.9212, 0.174, 0.9212, 0.326, 0.9212, 0.326, 0.9212, 0.174, 0.9212, 0.174, 0.9212, 0.326, 0.9212, 0.326, 0.9212, 0.174, 0.5788, 0.174, 0.75, 0.07515, 0.75, 0.07515, 0.5788, 0.174, 0.5788, 0.174, 0.75, 0.07515, 0.75, 0.07515, 0.5788, 0.174, 0.75, 0.4249, 0.5788, 0.326, 0.5788, 0.326, 0.75, 0.4249, 0.75, 0.4249, 0.5788, 0.326, 0.5788, 0.326, 0.75, 0.4249, 0.75, 0.07515, 0.9212, 0.174, 0.9212, 0.174, 0.75, 0.07515, 0.75, 0.07515, 0.9212, 0.174, 0.9212, 0.174, 0.75, 0.07515, 0.5788, 0.326, 0.5788, 0.174, 0.5788, 0.174, 0.5788, 0.326, 0.5788, 0.326, 0.5788, 0.174, 0.5788, 0.174, 0.5788, 0.326, 0.9212, 0.326, 0.75, 0.4249, 0.75, 0.4249, 0.9212, 0.326, 0.9212, 0.326, 0.75, 0.4249, 0.75, 0.4249, 0.9212, 0.326, 0.5788, 0.326, 0.75, 0.4249, 0.75, 0.4249, 0.5788, 0.326, 0.75, 0.4249, 0.9212, 0.326, 0.9212, 0.326, 0.75, 0.4249, 0.9212, 0.326, 0.9212, 0.174, 0.9212, 0.174, 0.9212, 0.326, 0.9212, 0.174, 0.75, 0.07515, 0.75, 0.07515, 0.9212, 0.174, 0.75, 0.07515, 0.5788, 0.174, 0.5788, 0.174, 0.75, 0.07515, 0.5788, 0.174, 0.5788, 0.326, 0.5788, 0.326, 0.5788, 0.174, 0.5788, 0.326, 0.75, 0.4249, 0.75, 0.4249, 0.5788, 0.326, 0.75, 0.4249, 0.9212, 0.326, 0.9212, 0.326, 0.75, 0.4249])
me_cylinder_001.materials.append(mat_grey)
me_cylinder_001.materials.append(mat_dark)
me_cylinder_001.materials.append(mat_yellow)
me_cylinder_001.materials.append(mat_green)
me_cylinder_001.materials.append(mat_blue)
me_cylinder_001.materials.append(mat_brown)
me_cylinder_001.use_remesh_fix_poles = True
me_cylinder_001.use_remesh_preserve_attributes = False
me_cylinder_001.use_mirror_vertex_groups = False
me_cylinder_001.update()

# ---- objects
ob_light = bpy.data.objects.new('Light', light_light)
ob_camera = bpy.data.objects.new('Camera', cam_camera)
ob_cylinder = bpy.data.objects.new('Cylinder', me_cylinder_001)

# ---- transforms, parenting, visibility, modifiers, constraints
ob_light.location = (4.076, 1.005, 5.904)
ob_light.rotation_euler = (0.6503, 0.05522, 1.866)
ob_light.lock_rotations_4d = False
ob_light.empty_display_type = 'ARROWS'
ob_light.color = (0.0, 0.0, 0.0, 0.0)
ob_light.lineart.crease_threshold = 0.0
ob_camera.location = (7.359, -6.926, 4.958)
ob_camera.rotation_euler = (1.109, 0.0, 0.8149)
ob_camera.lock_rotations_4d = False
ob_camera.empty_display_type = 'ARROWS'
ob_camera.color = (0.0, 0.0, 0.0, 0.0)
ob_camera.display_type = 'WIRE'
ob_camera.lineart.crease_threshold = 0.0
ob_cylinder.location = (0.0, 0.0, 0.0)
ob_cylinder.lineart.crease_threshold = 0.0

# ---- collection membership
col_collection.objects.link(ob_light)
col_collection.objects.link(ob_camera)
col_collection.objects.link(ob_cylinder)

# ---- scene / render settings (as saved in the file)
scene.camera = ob_camera
scene.frame_start = 1; scene.frame_end = 250; scene.frame_set(46)
scene.render.engine = 'BLENDER_EEVEE_NEXT'
scene.cycles.use_denoising = False
scene.cycles.samples = 128
scene.cycles.sampling_pattern = 'TABULATED_SOBOL'
scene.cycles.use_adaptive_sampling = False
scene.cycles.use_light_tree = False
scene.eevee.use_gtao = True
scene.view_settings.view_transform = 'Filmic'
bpy.context.view_layer.update()
